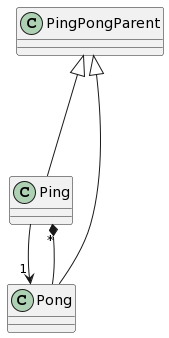

The diagram above was rendered by PlantUML. Its source (embedded in the PNG):
@startuml
PingPongParent <|--- Ping
PingPongParent <|--- Pong
Ping --> "1" Pong
Pong --* "*" Ping
@enduml